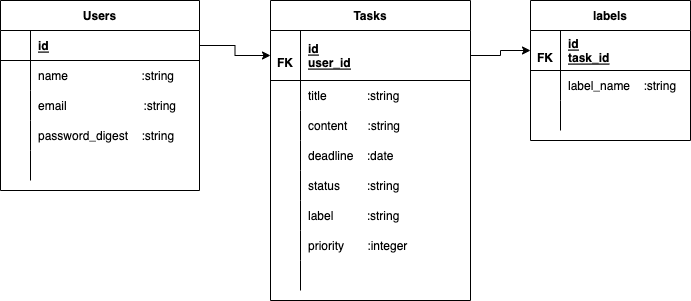

The diagram above was exported from draw.io. Its source (the exported page's mxGraphModel, read from the mxfile embedded in the PNG):
<mxGraphModel dx="1018" dy="671" grid="1" gridSize="10" guides="1" tooltips="1" connect="1" arrows="1" fold="1" page="1" pageScale="1" pageWidth="850" pageHeight="1100" math="0" shadow="0" extFonts="Permanent Marker^https://fonts.googleapis.com/css?family=Permanent+Marker">
  <root>
    <mxCell id="0" />
    <mxCell id="1" parent="0" />
    <mxCell id="C-vyLk0tnHw3VtMMgP7b-2" value="Tasks" style="shape=table;startSize=30;container=1;collapsible=1;childLayout=tableLayout;fixedRows=1;rowLines=0;fontStyle=1;align=center;resizeLast=1;" parent="1" vertex="1">
      <mxGeometry x="370" y="150" width="200" height="300" as="geometry" />
    </mxCell>
    <mxCell id="C-vyLk0tnHw3VtMMgP7b-3" value="" style="shape=partialRectangle;collapsible=0;dropTarget=0;pointerEvents=0;fillColor=none;points=[[0,0.5],[1,0.5]];portConstraint=eastwest;top=0;left=0;right=0;bottom=1;" parent="C-vyLk0tnHw3VtMMgP7b-2" vertex="1">
      <mxGeometry y="30" width="200" height="50" as="geometry" />
    </mxCell>
    <mxCell id="C-vyLk0tnHw3VtMMgP7b-4" value="&#10;FK" style="shape=partialRectangle;overflow=hidden;connectable=0;fillColor=none;top=0;left=0;bottom=0;right=0;fontStyle=1;" parent="C-vyLk0tnHw3VtMMgP7b-3" vertex="1">
      <mxGeometry width="30" height="50" as="geometry">
        <mxRectangle width="30" height="50" as="alternateBounds" />
      </mxGeometry>
    </mxCell>
    <mxCell id="C-vyLk0tnHw3VtMMgP7b-5" value="id&#10;user_id" style="shape=partialRectangle;overflow=hidden;connectable=0;fillColor=none;top=0;left=0;bottom=0;right=0;align=left;spacingLeft=6;fontStyle=5;" parent="C-vyLk0tnHw3VtMMgP7b-3" vertex="1">
      <mxGeometry x="30" width="170" height="50" as="geometry">
        <mxRectangle width="170" height="50" as="alternateBounds" />
      </mxGeometry>
    </mxCell>
    <mxCell id="C-vyLk0tnHw3VtMMgP7b-6" value="" style="shape=partialRectangle;collapsible=0;dropTarget=0;pointerEvents=0;fillColor=none;points=[[0,0.5],[1,0.5]];portConstraint=eastwest;top=0;left=0;right=0;bottom=0;" parent="C-vyLk0tnHw3VtMMgP7b-2" vertex="1">
      <mxGeometry y="80" width="200" height="30" as="geometry" />
    </mxCell>
    <mxCell id="C-vyLk0tnHw3VtMMgP7b-7" value="" style="shape=partialRectangle;overflow=hidden;connectable=0;fillColor=none;top=0;left=0;bottom=0;right=0;" parent="C-vyLk0tnHw3VtMMgP7b-6" vertex="1">
      <mxGeometry width="30" height="30" as="geometry">
        <mxRectangle width="30" height="30" as="alternateBounds" />
      </mxGeometry>
    </mxCell>
    <mxCell id="C-vyLk0tnHw3VtMMgP7b-8" value="title            :string" style="shape=partialRectangle;overflow=hidden;connectable=0;fillColor=none;top=0;left=0;bottom=0;right=0;align=left;spacingLeft=6;" parent="C-vyLk0tnHw3VtMMgP7b-6" vertex="1">
      <mxGeometry x="30" width="170" height="30" as="geometry">
        <mxRectangle width="170" height="30" as="alternateBounds" />
      </mxGeometry>
    </mxCell>
    <mxCell id="C-vyLk0tnHw3VtMMgP7b-9" value="" style="shape=partialRectangle;collapsible=0;dropTarget=0;pointerEvents=0;fillColor=none;points=[[0,0.5],[1,0.5]];portConstraint=eastwest;top=0;left=0;right=0;bottom=0;" parent="C-vyLk0tnHw3VtMMgP7b-2" vertex="1">
      <mxGeometry y="110" width="200" height="30" as="geometry" />
    </mxCell>
    <mxCell id="C-vyLk0tnHw3VtMMgP7b-10" value="" style="shape=partialRectangle;overflow=hidden;connectable=0;fillColor=none;top=0;left=0;bottom=0;right=0;" parent="C-vyLk0tnHw3VtMMgP7b-9" vertex="1">
      <mxGeometry width="30" height="30" as="geometry">
        <mxRectangle width="30" height="30" as="alternateBounds" />
      </mxGeometry>
    </mxCell>
    <mxCell id="C-vyLk0tnHw3VtMMgP7b-11" value="content      :string" style="shape=partialRectangle;overflow=hidden;connectable=0;fillColor=none;top=0;left=0;bottom=0;right=0;align=left;spacingLeft=6;" parent="C-vyLk0tnHw3VtMMgP7b-9" vertex="1">
      <mxGeometry x="30" width="170" height="30" as="geometry">
        <mxRectangle width="170" height="30" as="alternateBounds" />
      </mxGeometry>
    </mxCell>
    <mxCell id="mP7_ILv7T_tCfF6Nhy4G-1" style="shape=partialRectangle;collapsible=0;dropTarget=0;pointerEvents=0;fillColor=none;points=[[0,0.5],[1,0.5]];portConstraint=eastwest;top=0;left=0;right=0;bottom=0;" parent="C-vyLk0tnHw3VtMMgP7b-2" vertex="1">
      <mxGeometry y="140" width="200" height="30" as="geometry" />
    </mxCell>
    <mxCell id="mP7_ILv7T_tCfF6Nhy4G-2" style="shape=partialRectangle;overflow=hidden;connectable=0;fillColor=none;top=0;left=0;bottom=0;right=0;" parent="mP7_ILv7T_tCfF6Nhy4G-1" vertex="1">
      <mxGeometry width="30" height="30" as="geometry">
        <mxRectangle width="30" height="30" as="alternateBounds" />
      </mxGeometry>
    </mxCell>
    <mxCell id="mP7_ILv7T_tCfF6Nhy4G-3" value="deadline    :date" style="shape=partialRectangle;overflow=hidden;connectable=0;fillColor=none;top=0;left=0;bottom=0;right=0;align=left;spacingLeft=6;" parent="mP7_ILv7T_tCfF6Nhy4G-1" vertex="1">
      <mxGeometry x="30" width="170" height="30" as="geometry">
        <mxRectangle width="170" height="30" as="alternateBounds" />
      </mxGeometry>
    </mxCell>
    <mxCell id="mP7_ILv7T_tCfF6Nhy4G-4" style="shape=partialRectangle;collapsible=0;dropTarget=0;pointerEvents=0;fillColor=none;points=[[0,0.5],[1,0.5]];portConstraint=eastwest;top=0;left=0;right=0;bottom=0;" parent="C-vyLk0tnHw3VtMMgP7b-2" vertex="1">
      <mxGeometry y="170" width="200" height="30" as="geometry" />
    </mxCell>
    <mxCell id="mP7_ILv7T_tCfF6Nhy4G-5" style="shape=partialRectangle;overflow=hidden;connectable=0;fillColor=none;top=0;left=0;bottom=0;right=0;" parent="mP7_ILv7T_tCfF6Nhy4G-4" vertex="1">
      <mxGeometry width="30" height="30" as="geometry">
        <mxRectangle width="30" height="30" as="alternateBounds" />
      </mxGeometry>
    </mxCell>
    <mxCell id="mP7_ILv7T_tCfF6Nhy4G-6" value="status        :string" style="shape=partialRectangle;overflow=hidden;connectable=0;fillColor=none;top=0;left=0;bottom=0;right=0;align=left;spacingLeft=6;" parent="mP7_ILv7T_tCfF6Nhy4G-4" vertex="1">
      <mxGeometry x="30" width="170" height="30" as="geometry">
        <mxRectangle width="170" height="30" as="alternateBounds" />
      </mxGeometry>
    </mxCell>
    <mxCell id="mP7_ILv7T_tCfF6Nhy4G-10" style="shape=partialRectangle;collapsible=0;dropTarget=0;pointerEvents=0;fillColor=none;points=[[0,0.5],[1,0.5]];portConstraint=eastwest;top=0;left=0;right=0;bottom=0;" parent="C-vyLk0tnHw3VtMMgP7b-2" vertex="1">
      <mxGeometry y="200" width="200" height="30" as="geometry" />
    </mxCell>
    <mxCell id="mP7_ILv7T_tCfF6Nhy4G-11" style="shape=partialRectangle;overflow=hidden;connectable=0;fillColor=none;top=0;left=0;bottom=0;right=0;" parent="mP7_ILv7T_tCfF6Nhy4G-10" vertex="1">
      <mxGeometry width="30" height="30" as="geometry">
        <mxRectangle width="30" height="30" as="alternateBounds" />
      </mxGeometry>
    </mxCell>
    <mxCell id="mP7_ILv7T_tCfF6Nhy4G-12" value="label          :string" style="shape=partialRectangle;overflow=hidden;connectable=0;fillColor=none;top=0;left=0;bottom=0;right=0;align=left;spacingLeft=6;" parent="mP7_ILv7T_tCfF6Nhy4G-10" vertex="1">
      <mxGeometry x="30" width="170" height="30" as="geometry">
        <mxRectangle width="170" height="30" as="alternateBounds" />
      </mxGeometry>
    </mxCell>
    <mxCell id="mP7_ILv7T_tCfF6Nhy4G-7" style="shape=partialRectangle;collapsible=0;dropTarget=0;pointerEvents=0;fillColor=none;points=[[0,0.5],[1,0.5]];portConstraint=eastwest;top=0;left=0;right=0;bottom=0;" parent="C-vyLk0tnHw3VtMMgP7b-2" vertex="1">
      <mxGeometry y="230" width="200" height="30" as="geometry" />
    </mxCell>
    <mxCell id="mP7_ILv7T_tCfF6Nhy4G-8" style="shape=partialRectangle;overflow=hidden;connectable=0;fillColor=none;top=0;left=0;bottom=0;right=0;" parent="mP7_ILv7T_tCfF6Nhy4G-7" vertex="1">
      <mxGeometry width="30" height="30" as="geometry">
        <mxRectangle width="30" height="30" as="alternateBounds" />
      </mxGeometry>
    </mxCell>
    <mxCell id="mP7_ILv7T_tCfF6Nhy4G-9" value="priority       :integer" style="shape=partialRectangle;overflow=hidden;connectable=0;fillColor=none;top=0;left=0;bottom=0;right=0;align=left;spacingLeft=6;" parent="mP7_ILv7T_tCfF6Nhy4G-7" vertex="1">
      <mxGeometry x="30" width="170" height="30" as="geometry">
        <mxRectangle width="170" height="30" as="alternateBounds" />
      </mxGeometry>
    </mxCell>
    <mxCell id="mP7_ILv7T_tCfF6Nhy4G-25" style="shape=partialRectangle;collapsible=0;dropTarget=0;pointerEvents=0;fillColor=none;points=[[0,0.5],[1,0.5]];portConstraint=eastwest;top=0;left=0;right=0;bottom=0;" parent="C-vyLk0tnHw3VtMMgP7b-2" vertex="1">
      <mxGeometry y="260" width="200" height="30" as="geometry" />
    </mxCell>
    <mxCell id="mP7_ILv7T_tCfF6Nhy4G-26" style="shape=partialRectangle;overflow=hidden;connectable=0;fillColor=none;top=0;left=0;bottom=0;right=0;" parent="mP7_ILv7T_tCfF6Nhy4G-25" vertex="1">
      <mxGeometry width="30" height="30" as="geometry">
        <mxRectangle width="30" height="30" as="alternateBounds" />
      </mxGeometry>
    </mxCell>
    <mxCell id="mP7_ILv7T_tCfF6Nhy4G-27" style="shape=partialRectangle;overflow=hidden;connectable=0;fillColor=none;top=0;left=0;bottom=0;right=0;align=left;spacingLeft=6;" parent="mP7_ILv7T_tCfF6Nhy4G-25" vertex="1">
      <mxGeometry x="30" width="170" height="30" as="geometry">
        <mxRectangle width="170" height="30" as="alternateBounds" />
      </mxGeometry>
    </mxCell>
    <mxCell id="C-vyLk0tnHw3VtMMgP7b-13" value="labels" style="shape=table;startSize=30;container=1;collapsible=1;childLayout=tableLayout;fixedRows=1;rowLines=0;fontStyle=1;align=center;resizeLast=1;" parent="1" vertex="1">
      <mxGeometry x="630" y="150" width="160" height="140" as="geometry" />
    </mxCell>
    <mxCell id="C-vyLk0tnHw3VtMMgP7b-14" value="" style="shape=partialRectangle;collapsible=0;dropTarget=0;pointerEvents=0;fillColor=none;points=[[0,0.5],[1,0.5]];portConstraint=eastwest;top=0;left=0;right=0;bottom=1;" parent="C-vyLk0tnHw3VtMMgP7b-13" vertex="1">
      <mxGeometry y="30" width="160" height="40" as="geometry" />
    </mxCell>
    <mxCell id="C-vyLk0tnHw3VtMMgP7b-15" value="&#10;FK" style="shape=partialRectangle;overflow=hidden;connectable=0;fillColor=none;top=0;left=0;bottom=0;right=0;fontStyle=1;" parent="C-vyLk0tnHw3VtMMgP7b-14" vertex="1">
      <mxGeometry width="30" height="40" as="geometry">
        <mxRectangle width="30" height="40" as="alternateBounds" />
      </mxGeometry>
    </mxCell>
    <mxCell id="C-vyLk0tnHw3VtMMgP7b-16" value="id&#10;task_id" style="shape=partialRectangle;overflow=hidden;connectable=0;fillColor=none;top=0;left=0;bottom=0;right=0;align=left;spacingLeft=6;fontStyle=5;" parent="C-vyLk0tnHw3VtMMgP7b-14" vertex="1">
      <mxGeometry x="30" width="130" height="40" as="geometry">
        <mxRectangle width="130" height="40" as="alternateBounds" />
      </mxGeometry>
    </mxCell>
    <mxCell id="C-vyLk0tnHw3VtMMgP7b-17" value="" style="shape=partialRectangle;collapsible=0;dropTarget=0;pointerEvents=0;fillColor=none;points=[[0,0.5],[1,0.5]];portConstraint=eastwest;top=0;left=0;right=0;bottom=0;" parent="C-vyLk0tnHw3VtMMgP7b-13" vertex="1">
      <mxGeometry y="70" width="160" height="30" as="geometry" />
    </mxCell>
    <mxCell id="C-vyLk0tnHw3VtMMgP7b-18" value="" style="shape=partialRectangle;overflow=hidden;connectable=0;fillColor=none;top=0;left=0;bottom=0;right=0;" parent="C-vyLk0tnHw3VtMMgP7b-17" vertex="1">
      <mxGeometry width="30" height="30" as="geometry">
        <mxRectangle width="30" height="30" as="alternateBounds" />
      </mxGeometry>
    </mxCell>
    <mxCell id="C-vyLk0tnHw3VtMMgP7b-19" value="label_name    :string" style="shape=partialRectangle;overflow=hidden;connectable=0;fillColor=none;top=0;left=0;bottom=0;right=0;align=left;spacingLeft=6;" parent="C-vyLk0tnHw3VtMMgP7b-17" vertex="1">
      <mxGeometry x="30" width="130" height="30" as="geometry">
        <mxRectangle width="130" height="30" as="alternateBounds" />
      </mxGeometry>
    </mxCell>
    <mxCell id="C-vyLk0tnHw3VtMMgP7b-20" value="" style="shape=partialRectangle;collapsible=0;dropTarget=0;pointerEvents=0;fillColor=none;points=[[0,0.5],[1,0.5]];portConstraint=eastwest;top=0;left=0;right=0;bottom=0;" parent="C-vyLk0tnHw3VtMMgP7b-13" vertex="1">
      <mxGeometry y="100" width="160" height="30" as="geometry" />
    </mxCell>
    <mxCell id="C-vyLk0tnHw3VtMMgP7b-21" value="" style="shape=partialRectangle;overflow=hidden;connectable=0;fillColor=none;top=0;left=0;bottom=0;right=0;" parent="C-vyLk0tnHw3VtMMgP7b-20" vertex="1">
      <mxGeometry width="30" height="30" as="geometry">
        <mxRectangle width="30" height="30" as="alternateBounds" />
      </mxGeometry>
    </mxCell>
    <mxCell id="C-vyLk0tnHw3VtMMgP7b-22" value="" style="shape=partialRectangle;overflow=hidden;connectable=0;fillColor=none;top=0;left=0;bottom=0;right=0;align=left;spacingLeft=6;" parent="C-vyLk0tnHw3VtMMgP7b-20" vertex="1">
      <mxGeometry x="30" width="130" height="30" as="geometry">
        <mxRectangle width="130" height="30" as="alternateBounds" />
      </mxGeometry>
    </mxCell>
    <mxCell id="C-vyLk0tnHw3VtMMgP7b-23" value="Users" style="shape=table;startSize=30;container=1;collapsible=1;childLayout=tableLayout;fixedRows=1;rowLines=0;fontStyle=1;align=center;resizeLast=1;" parent="1" vertex="1">
      <mxGeometry x="100" y="150" width="199" height="190" as="geometry" />
    </mxCell>
    <mxCell id="C-vyLk0tnHw3VtMMgP7b-24" value="" style="shape=partialRectangle;collapsible=0;dropTarget=0;pointerEvents=0;fillColor=none;points=[[0,0.5],[1,0.5]];portConstraint=eastwest;top=0;left=0;right=0;bottom=1;" parent="C-vyLk0tnHw3VtMMgP7b-23" vertex="1">
      <mxGeometry y="30" width="199" height="30" as="geometry" />
    </mxCell>
    <mxCell id="C-vyLk0tnHw3VtMMgP7b-25" value="" style="shape=partialRectangle;overflow=hidden;connectable=0;fillColor=none;top=0;left=0;bottom=0;right=0;fontStyle=1;" parent="C-vyLk0tnHw3VtMMgP7b-24" vertex="1">
      <mxGeometry width="30" height="30" as="geometry">
        <mxRectangle width="30" height="30" as="alternateBounds" />
      </mxGeometry>
    </mxCell>
    <mxCell id="C-vyLk0tnHw3VtMMgP7b-26" value="id" style="shape=partialRectangle;overflow=hidden;connectable=0;fillColor=none;top=0;left=0;bottom=0;right=0;align=left;spacingLeft=6;fontStyle=5;" parent="C-vyLk0tnHw3VtMMgP7b-24" vertex="1">
      <mxGeometry x="30" width="169" height="30" as="geometry">
        <mxRectangle width="169" height="30" as="alternateBounds" />
      </mxGeometry>
    </mxCell>
    <mxCell id="C-vyLk0tnHw3VtMMgP7b-27" value="" style="shape=partialRectangle;collapsible=0;dropTarget=0;pointerEvents=0;fillColor=none;points=[[0,0.5],[1,0.5]];portConstraint=eastwest;top=0;left=0;right=0;bottom=0;" parent="C-vyLk0tnHw3VtMMgP7b-23" vertex="1">
      <mxGeometry y="60" width="199" height="30" as="geometry" />
    </mxCell>
    <mxCell id="C-vyLk0tnHw3VtMMgP7b-28" value="" style="shape=partialRectangle;overflow=hidden;connectable=0;fillColor=none;top=0;left=0;bottom=0;right=0;" parent="C-vyLk0tnHw3VtMMgP7b-27" vertex="1">
      <mxGeometry width="30" height="30" as="geometry">
        <mxRectangle width="30" height="30" as="alternateBounds" />
      </mxGeometry>
    </mxCell>
    <mxCell id="C-vyLk0tnHw3VtMMgP7b-29" value="name                      :string" style="shape=partialRectangle;overflow=hidden;connectable=0;fillColor=none;top=0;left=0;bottom=0;right=0;align=left;spacingLeft=6;" parent="C-vyLk0tnHw3VtMMgP7b-27" vertex="1">
      <mxGeometry x="30" width="169" height="30" as="geometry">
        <mxRectangle width="169" height="30" as="alternateBounds" />
      </mxGeometry>
    </mxCell>
    <mxCell id="mP7_ILv7T_tCfF6Nhy4G-13" style="shape=partialRectangle;collapsible=0;dropTarget=0;pointerEvents=0;fillColor=none;points=[[0,0.5],[1,0.5]];portConstraint=eastwest;top=0;left=0;right=0;bottom=0;" parent="C-vyLk0tnHw3VtMMgP7b-23" vertex="1">
      <mxGeometry y="90" width="199" height="30" as="geometry" />
    </mxCell>
    <mxCell id="mP7_ILv7T_tCfF6Nhy4G-14" style="shape=partialRectangle;overflow=hidden;connectable=0;fillColor=none;top=0;left=0;bottom=0;right=0;" parent="mP7_ILv7T_tCfF6Nhy4G-13" vertex="1">
      <mxGeometry width="30" height="30" as="geometry">
        <mxRectangle width="30" height="30" as="alternateBounds" />
      </mxGeometry>
    </mxCell>
    <mxCell id="mP7_ILv7T_tCfF6Nhy4G-15" value="email                       :string" style="shape=partialRectangle;overflow=hidden;connectable=0;fillColor=none;top=0;left=0;bottom=0;right=0;align=left;spacingLeft=6;" parent="mP7_ILv7T_tCfF6Nhy4G-13" vertex="1">
      <mxGeometry x="30" width="169" height="30" as="geometry">
        <mxRectangle width="169" height="30" as="alternateBounds" />
      </mxGeometry>
    </mxCell>
    <mxCell id="mP7_ILv7T_tCfF6Nhy4G-16" style="shape=partialRectangle;collapsible=0;dropTarget=0;pointerEvents=0;fillColor=none;points=[[0,0.5],[1,0.5]];portConstraint=eastwest;top=0;left=0;right=0;bottom=0;" parent="C-vyLk0tnHw3VtMMgP7b-23" vertex="1">
      <mxGeometry y="120" width="199" height="30" as="geometry" />
    </mxCell>
    <mxCell id="mP7_ILv7T_tCfF6Nhy4G-17" style="shape=partialRectangle;overflow=hidden;connectable=0;fillColor=none;top=0;left=0;bottom=0;right=0;" parent="mP7_ILv7T_tCfF6Nhy4G-16" vertex="1">
      <mxGeometry width="30" height="30" as="geometry">
        <mxRectangle width="30" height="30" as="alternateBounds" />
      </mxGeometry>
    </mxCell>
    <mxCell id="mP7_ILv7T_tCfF6Nhy4G-18" value="password_digest    :string" style="shape=partialRectangle;overflow=hidden;connectable=0;fillColor=none;top=0;left=0;bottom=0;right=0;align=left;spacingLeft=6;" parent="mP7_ILv7T_tCfF6Nhy4G-16" vertex="1">
      <mxGeometry x="30" width="169" height="30" as="geometry">
        <mxRectangle width="169" height="30" as="alternateBounds" />
      </mxGeometry>
    </mxCell>
    <mxCell id="mP7_ILv7T_tCfF6Nhy4G-19" style="shape=partialRectangle;collapsible=0;dropTarget=0;pointerEvents=0;fillColor=none;points=[[0,0.5],[1,0.5]];portConstraint=eastwest;top=0;left=0;right=0;bottom=0;" parent="C-vyLk0tnHw3VtMMgP7b-23" vertex="1">
      <mxGeometry y="150" width="199" height="30" as="geometry" />
    </mxCell>
    <mxCell id="mP7_ILv7T_tCfF6Nhy4G-20" style="shape=partialRectangle;overflow=hidden;connectable=0;fillColor=none;top=0;left=0;bottom=0;right=0;" parent="mP7_ILv7T_tCfF6Nhy4G-19" vertex="1">
      <mxGeometry width="30" height="30" as="geometry">
        <mxRectangle width="30" height="30" as="alternateBounds" />
      </mxGeometry>
    </mxCell>
    <mxCell id="mP7_ILv7T_tCfF6Nhy4G-21" style="shape=partialRectangle;overflow=hidden;connectable=0;fillColor=none;top=0;left=0;bottom=0;right=0;align=left;spacingLeft=6;" parent="mP7_ILv7T_tCfF6Nhy4G-19" vertex="1">
      <mxGeometry x="30" width="169" height="30" as="geometry">
        <mxRectangle width="169" height="30" as="alternateBounds" />
      </mxGeometry>
    </mxCell>
    <mxCell id="mP7_ILv7T_tCfF6Nhy4G-23" style="edgeStyle=orthogonalEdgeStyle;rounded=0;orthogonalLoop=1;jettySize=auto;html=1;exitX=1;exitY=0.5;exitDx=0;exitDy=0;entryX=0;entryY=0.5;entryDx=0;entryDy=0;" parent="1" source="C-vyLk0tnHw3VtMMgP7b-24" target="C-vyLk0tnHw3VtMMgP7b-3" edge="1">
      <mxGeometry relative="1" as="geometry" />
    </mxCell>
    <mxCell id="mP7_ILv7T_tCfF6Nhy4G-24" style="edgeStyle=orthogonalEdgeStyle;rounded=0;orthogonalLoop=1;jettySize=auto;html=1;exitX=1;exitY=0.5;exitDx=0;exitDy=0;" parent="1" source="C-vyLk0tnHw3VtMMgP7b-3" target="C-vyLk0tnHw3VtMMgP7b-14" edge="1">
      <mxGeometry relative="1" as="geometry" />
    </mxCell>
  </root>
</mxGraphModel>